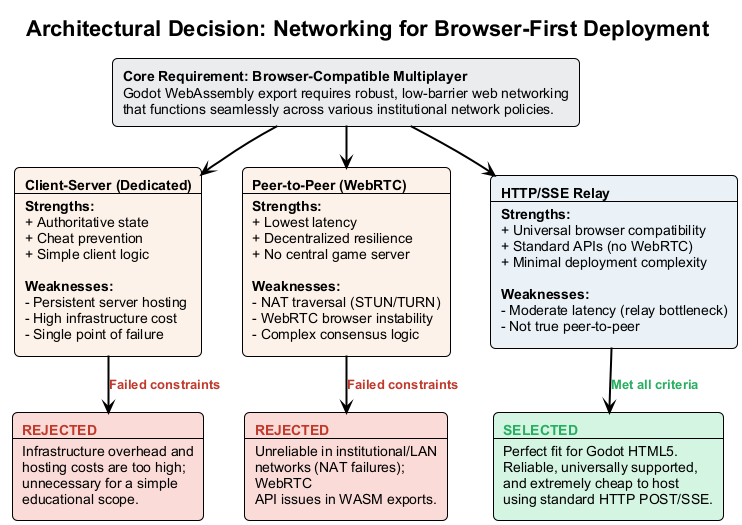

The diagram above was rendered by PlantUML. Its source (embedded in the PNG):
@startuml networking-approach-comparison
!theme plain
skinparam backgroundColor white
skinparam defaultFontName Arial
skinparam nodesep 40
skinparam ranksep 40
skinparam roundcorner 10
skinparam ArrowThickness 2

title Architectural Decision: Networking for Browser-First Deployment

' Top Requirement Block
rectangle "<b>Core Requirement: Browser-Compatible Multiplayer</b>\nGodot WebAssembly export requires robust, low-barrier web networking\nthat functions seamlessly across various institutional network policies." as REQ #EAECEE

' Candidate Architectures horizontally aligned
together {
    rectangle "<b>Client-Server (Dedicated)</b>\n----\n<b>Strengths:</b>\n+ Authoritative state\n+ Cheat prevention\n+ Simple client logic\n\n<b>Weaknesses:</b>\n- Persistent server hosting\n- High infrastructure cost\n- Single point of failure" as CS #FDF2E9

    rectangle "<b>Peer-to-Peer (WebRTC)</b>\n----\n<b>Strengths:</b>\n+ Lowest latency\n+ Decentralized resilience\n+ No central game server\n\n<b>Weaknesses:</b>\n- NAT traversal (STUN/TURN)\n- WebRTC browser instability\n- Complex consensus logic" as P2P #FDF2E9

    rectangle "<b>HTTP/SSE Relay</b>\n----\n<b>Strengths:</b>\n+ Universal browser compatibility\n+ Standard APIs (no WebRTC)\n+ Minimal deployment complexity\n\n<b>Weaknesses:</b>\n- Moderate latency (relay bottleneck)\n- Not true peer-to-peer" as RELAY #EAF2F8
}

' Flow from Requirement to Candidates
REQ -down-> CS
REQ -down-> P2P
REQ -down-> RELAY

' Outcome Blocks
rectangle "<color:#C0392B><b>REJECTED</b></color>\n----\nInfrastructure overhead and\nhosting costs are too high;\nunnecessary for a simple\neducational scope." as REJ_CS #FADBD8

rectangle "<color:#C0392B><b>REJECTED</b></color>\n----\nUnreliable in institutional/LAN\nnetworks (NAT failures);\nWebRTC\nAPI issues in WASM exports." as REJ_P2P #FADBD8

rectangle "<color:#27AE60><b>SELECTED</b></color>\n----\nPerfect fit for Godot HTML5.\nReliable, universally supported,\nand extremely cheap to host\nusing standard HTTP POST/SSE." as SEL_RELAY #D5F5E3

' Flow from Candidates to Outcomes
CS -down-> REJ_CS : <color:#C0392B><b>Failed constraints</b></color>
P2P -down-> REJ_P2P : <color:#C0392B><b>Failed constraints</b></color>
RELAY -down-> SEL_RELAY : <color:#27AE60><b>Met all criteria</b></color>

' Invisible links to keep the outcomes strictly aligned at the bottom
REJ_CS -[hidden]right- REJ_P2P
REJ_P2P -[hidden]right- SEL_RELAY

@enduml